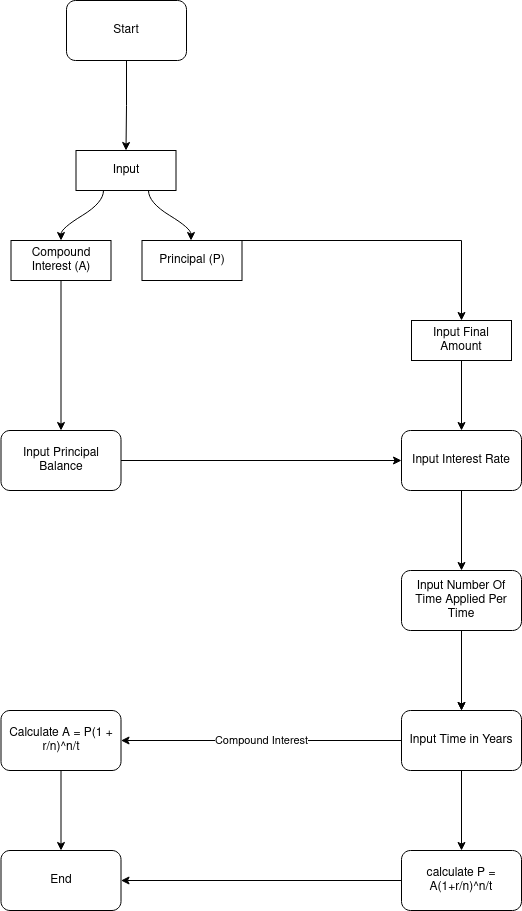

The diagram above was exported from draw.io. Its source (the exported page's mxGraphModel, read from the mxfile embedded in the PNG):
<mxGraphModel dx="1590" dy="793" grid="1" gridSize="10" guides="1" tooltips="1" connect="1" arrows="1" fold="1" page="1" pageScale="1" pageWidth="850" pageHeight="1100" math="0" shadow="0">
  <root>
    <mxCell id="0" />
    <mxCell id="1" parent="0" />
    <mxCell id="9_JiMT38LQ0lt4zmjQW9-21" value="" style="edgeStyle=orthogonalEdgeStyle;rounded=0;orthogonalLoop=1;jettySize=auto;html=1;" parent="1" source="9_JiMT38LQ0lt4zmjQW9-1" target="9_JiMT38LQ0lt4zmjQW9-7" edge="1">
      <mxGeometry relative="1" as="geometry" />
    </mxCell>
    <mxCell id="9_JiMT38LQ0lt4zmjQW9-1" value="Start" style="rounded=1;whiteSpace=wrap;html=1;" parent="1" vertex="1">
      <mxGeometry x="295" width="120" height="60" as="geometry" />
    </mxCell>
    <mxCell id="9_JiMT38LQ0lt4zmjQW9-7" value="Input" style="whiteSpace=wrap;html=1;" parent="1" vertex="1">
      <mxGeometry x="304.5" y="150" width="100" height="40" as="geometry" />
    </mxCell>
    <mxCell id="9_JiMT38LQ0lt4zmjQW9-36" value="" style="edgeStyle=orthogonalEdgeStyle;rounded=0;orthogonalLoop=1;jettySize=auto;html=1;" parent="1" source="9_JiMT38LQ0lt4zmjQW9-8" target="9_JiMT38LQ0lt4zmjQW9-35" edge="1">
      <mxGeometry relative="1" as="geometry" />
    </mxCell>
    <mxCell id="9_JiMT38LQ0lt4zmjQW9-8" value="Compound Interest (A)" style="whiteSpace=wrap;html=1;" parent="1" vertex="1">
      <mxGeometry x="239.5" y="240" width="100" height="40" as="geometry" />
    </mxCell>
    <mxCell id="9_JiMT38LQ0lt4zmjQW9-9" value="" style="html=1;curved=1;rounded=0;noEdgeStyle=1;orthogonal=1;" parent="1" source="9_JiMT38LQ0lt4zmjQW9-7" target="9_JiMT38LQ0lt4zmjQW9-8" edge="1">
      <mxGeometry relative="1" as="geometry">
        <Array as="points">
          <mxPoint x="332" y="202" />
          <mxPoint x="289.5" y="228" />
        </Array>
      </mxGeometry>
    </mxCell>
    <mxCell id="9_JiMT38LQ0lt4zmjQW9-23" value="" style="edgeStyle=orthogonalEdgeStyle;rounded=0;orthogonalLoop=1;jettySize=auto;html=1;" parent="1" source="9_JiMT38LQ0lt4zmjQW9-10" target="9_JiMT38LQ0lt4zmjQW9-22" edge="1">
      <mxGeometry relative="1" as="geometry">
        <Array as="points">
          <mxPoint x="690" y="240" />
        </Array>
      </mxGeometry>
    </mxCell>
    <mxCell id="9_JiMT38LQ0lt4zmjQW9-10" value="Principal (P)" style="whiteSpace=wrap;html=1;" parent="1" vertex="1">
      <mxGeometry x="370.5" y="240" width="100" height="40" as="geometry" />
    </mxCell>
    <mxCell id="9_JiMT38LQ0lt4zmjQW9-11" value="" style="html=1;curved=1;rounded=0;noEdgeStyle=1;orthogonal=1;" parent="1" source="9_JiMT38LQ0lt4zmjQW9-7" target="9_JiMT38LQ0lt4zmjQW9-10" edge="1">
      <mxGeometry relative="1" as="geometry">
        <Array as="points">
          <mxPoint x="377" y="202" />
          <mxPoint x="419.5" y="228" />
        </Array>
      </mxGeometry>
    </mxCell>
    <mxCell id="9_JiMT38LQ0lt4zmjQW9-25" value="" style="edgeStyle=orthogonalEdgeStyle;rounded=0;orthogonalLoop=1;jettySize=auto;html=1;" parent="1" source="9_JiMT38LQ0lt4zmjQW9-22" target="9_JiMT38LQ0lt4zmjQW9-24" edge="1">
      <mxGeometry relative="1" as="geometry" />
    </mxCell>
    <mxCell id="9_JiMT38LQ0lt4zmjQW9-22" value="Input Final Amount" style="whiteSpace=wrap;html=1;" parent="1" vertex="1">
      <mxGeometry x="640" y="320" width="100" height="40" as="geometry" />
    </mxCell>
    <mxCell id="9_JiMT38LQ0lt4zmjQW9-28" value="" style="edgeStyle=orthogonalEdgeStyle;rounded=0;orthogonalLoop=1;jettySize=auto;html=1;" parent="1" source="9_JiMT38LQ0lt4zmjQW9-24" target="9_JiMT38LQ0lt4zmjQW9-27" edge="1">
      <mxGeometry relative="1" as="geometry" />
    </mxCell>
    <mxCell id="9_JiMT38LQ0lt4zmjQW9-24" value="Input Interest Rate" style="rounded=1;whiteSpace=wrap;html=1;" parent="1" vertex="1">
      <mxGeometry x="630" y="430" width="120" height="60" as="geometry" />
    </mxCell>
    <mxCell id="9_JiMT38LQ0lt4zmjQW9-30" value="" style="edgeStyle=orthogonalEdgeStyle;rounded=0;orthogonalLoop=1;jettySize=auto;html=1;" parent="1" source="9_JiMT38LQ0lt4zmjQW9-27" target="9_JiMT38LQ0lt4zmjQW9-29" edge="1">
      <mxGeometry relative="1" as="geometry" />
    </mxCell>
    <mxCell id="9_JiMT38LQ0lt4zmjQW9-42" value="" style="edgeStyle=orthogonalEdgeStyle;rounded=0;orthogonalLoop=1;jettySize=auto;html=1;" parent="1" source="9_JiMT38LQ0lt4zmjQW9-27" target="9_JiMT38LQ0lt4zmjQW9-29" edge="1">
      <mxGeometry relative="1" as="geometry">
        <mxPoint x="650" y="700" as="targetPoint" />
      </mxGeometry>
    </mxCell>
    <mxCell id="9_JiMT38LQ0lt4zmjQW9-27" value="Input Number Of Time Applied Per Time" style="whiteSpace=wrap;html=1;rounded=1;" parent="1" vertex="1">
      <mxGeometry x="630" y="570" width="120" height="60" as="geometry" />
    </mxCell>
    <mxCell id="9_JiMT38LQ0lt4zmjQW9-47" value="" style="edgeStyle=orthogonalEdgeStyle;rounded=0;orthogonalLoop=1;jettySize=auto;html=1;" parent="1" source="9_JiMT38LQ0lt4zmjQW9-29" target="9_JiMT38LQ0lt4zmjQW9-46" edge="1">
      <mxGeometry relative="1" as="geometry" />
    </mxCell>
    <mxCell id="9_JiMT38LQ0lt4zmjQW9-49" value="Compound Interest" style="edgeStyle=orthogonalEdgeStyle;rounded=0;orthogonalLoop=1;jettySize=auto;html=1;" parent="1" source="9_JiMT38LQ0lt4zmjQW9-29" target="9_JiMT38LQ0lt4zmjQW9-48" edge="1">
      <mxGeometry relative="1" as="geometry" />
    </mxCell>
    <mxCell id="9_JiMT38LQ0lt4zmjQW9-29" value="Input Time in Years" style="rounded=1;whiteSpace=wrap;html=1;" parent="1" vertex="1">
      <mxGeometry x="630" y="710" width="120" height="60" as="geometry" />
    </mxCell>
    <mxCell id="9_JiMT38LQ0lt4zmjQW9-37" value="" style="edgeStyle=orthogonalEdgeStyle;rounded=0;orthogonalLoop=1;jettySize=auto;html=1;" parent="1" source="9_JiMT38LQ0lt4zmjQW9-35" target="9_JiMT38LQ0lt4zmjQW9-24" edge="1">
      <mxGeometry relative="1" as="geometry" />
    </mxCell>
    <mxCell id="9_JiMT38LQ0lt4zmjQW9-35" value="Input Principal Balance" style="rounded=1;whiteSpace=wrap;html=1;" parent="1" vertex="1">
      <mxGeometry x="229.5" y="430" width="120" height="60" as="geometry" />
    </mxCell>
    <mxCell id="9_JiMT38LQ0lt4zmjQW9-52" value="" style="edgeStyle=orthogonalEdgeStyle;rounded=0;orthogonalLoop=1;jettySize=auto;html=1;" parent="1" source="9_JiMT38LQ0lt4zmjQW9-46" target="9_JiMT38LQ0lt4zmjQW9-50" edge="1">
      <mxGeometry relative="1" as="geometry" />
    </mxCell>
    <mxCell id="9_JiMT38LQ0lt4zmjQW9-46" value="calculate P = A(1+r/n)^n/t" style="rounded=1;whiteSpace=wrap;html=1;" parent="1" vertex="1">
      <mxGeometry x="630" y="850" width="120" height="60" as="geometry" />
    </mxCell>
    <mxCell id="9_JiMT38LQ0lt4zmjQW9-51" value="" style="edgeStyle=orthogonalEdgeStyle;rounded=0;orthogonalLoop=1;jettySize=auto;html=1;" parent="1" source="9_JiMT38LQ0lt4zmjQW9-48" target="9_JiMT38LQ0lt4zmjQW9-50" edge="1">
      <mxGeometry relative="1" as="geometry" />
    </mxCell>
    <mxCell id="9_JiMT38LQ0lt4zmjQW9-48" value="Calculate A = P(1 + r/n)^n/t" style="rounded=1;whiteSpace=wrap;html=1;" parent="1" vertex="1">
      <mxGeometry x="229.5" y="710" width="120" height="60" as="geometry" />
    </mxCell>
    <mxCell id="9_JiMT38LQ0lt4zmjQW9-50" value="End" style="rounded=1;whiteSpace=wrap;html=1;" parent="1" vertex="1">
      <mxGeometry x="229.5" y="850" width="120" height="60" as="geometry" />
    </mxCell>
  </root>
</mxGraphModel>